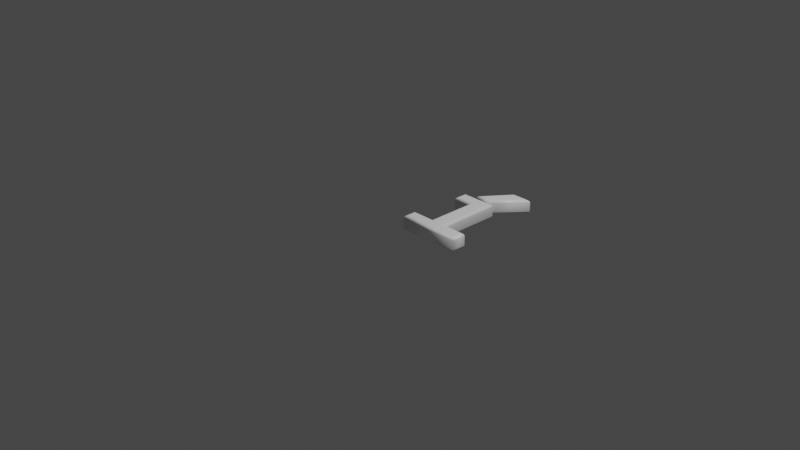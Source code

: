 # Source: 237.blend  (saved by Blender 2.83.19; exported with 4.5.12 LTS)
import bpy
from mathutils import Matrix  # noqa: F401  (used for matrix-valued properties, if any)

bpy.ops.wm.read_factory_settings(use_empty=True)
scene = bpy.context.scene
scene.name = 'Scene'

# ---- collections
col_collection = bpy.data.collections.new('Collection'); scene.collection.children.link(col_collection)

# ---- materials (node trees are filled in below, after node groups)
mat_material = bpy.data.materials.new('Material')
mat_material.alpha_threshold = 0.0
mat_material.use_transparent_shadow = False
mat_material.line_color = (0.0, 0.0, 0.0, 1.0)

# ---- material node trees
mat_material.use_nodes = True; mat_material.node_tree.nodes.clear()
_N = mat_material.node_tree.nodes; _L = mat_material.node_tree.links
n0 = _N.new('ShaderNodeOutputMaterial'); n0.name = 'Material Output'; n0.location = (300, 300)
n1 = _N.new('ShaderNodeBsdfPrincipled'); n1.name = 'Principled BSDF'; n1.location = (10, 300)
n1.distribution = 'GGX'
n1.subsurface_method = 'BURLEY'
n1.inputs[0].default_value = (1.0, 1.0, 1.0, 1.0)
n1.inputs[2].default_value = 0.4
n1.inputs[3].default_value = 1.45
n1.inputs[27].default_value = (0.0, 0.0, 0.0, 1.0)
n1.inputs[28].default_value = 1.0
_L.new(n1.outputs[0], n0.inputs[0])
n0.is_active_output = True

# ---- world
world_world = bpy.data.worlds.new('World'); scene.world = world_world
world_world.use_nodes = True; world_world.node_tree.nodes.clear()
_N = world_world.node_tree.nodes; _L = world_world.node_tree.links
n0 = _N.new('ShaderNodeOutputWorld'); n0.name = 'World Output'; n0.location = (300, 300)
n1 = _N.new('ShaderNodeBackground'); n1.name = 'Background'; n1.location = (10, 300)
n1.inputs[0].default_value = (0.05088, 0.05088, 0.05088, 1.0)
_L.new(n1.outputs[0], n0.inputs[0])
n0.is_active_output = True
world_world.color = (0.05088, 0.05088, 0.05088)
world_world.use_sun_shadow = False
world_world.sun_shadow_jitter_overblur = 0.0

# ---- cameras
cam_camera = bpy.data.cameras.new('Camera')
cam_camera.clip_end = 100.0
cam_camera.ortho_scale = 7.314

# ---- lights
light_light = bpy.data.lights.new('Light', 'POINT')
light_light.transmission_factor = 0.0
light_light.energy = 1000.0
light_light.shadow_soft_size = 0.1
light_light.shadow_maximum_resolution = 0.006
light_light.use_absolute_resolution = True

# ---- meshes
me_237 = bpy.data.meshes.new('237')
me_237.from_pydata([(0.3307, 0.8785, 0.08), (0.5263, 1.14, 0.08), (0.6641, 1.14, 0.08), (0.4379, 0.8785, 0.08), (0.1782, 0.6801, 0.08), (0.1782, 0.7797, 0.08), (0.5061, 0.7797, 0.08), (0.5061, 0.09955, 0.08), (0.7602, 0.09955, 0.08), (0.7602, 1.311e-09, 0.08), (0.1239, 1.311e-09, 0.08), (0.1239, 0.09955, 0.08), (0.378, 0.09955, 0.08), (0.378, 0.6801, 0.08), (0.3307, 0.8785, -0.08), (0.5263, 1.14, -0.08), (0.6641, 1.14, -0.08), (0.4379, 0.8785, -0.08), (0.1782, 0.6801, -0.08), (0.1782, 0.7797, -0.08), (0.5061, 0.7797, -0.08), (0.5061, 0.09955, -0.08), (0.7602, 0.09955, -0.08), (0.7602, -3.577e-10, -0.08), (0.1239, -3.577e-10, -0.08), (0.1239, 0.09955, -0.08), (0.378, 0.09955, -0.08), (0.378, 0.6801, -0.08), (0.1782, 0.6801, -0.08), (0.1667, 0.6686, -0.07772), (0.157, 0.6589, -0.07121), (0.1505, 0.6524, -0.06148), (0.1482, 0.6501, -0.05), (0.1482, 0.6501, 0.05), (0.1505, 0.6524, 0.06148), (0.157, 0.6589, 0.07121), (0.1667, 0.6686, 0.07772), (0.1782, 0.6801, 0.08), (0.1782, 0.7797, -0.08), (0.1667, 0.7912, -0.07772), (0.157, 0.8009, -0.07121), (0.1505, 0.8074, -0.06148), (0.1482, 0.8097, -0.05), (0.1482, 0.8097, 0.05), (0.1505, 0.8074, 0.06148), (0.157, 0.8009, 0.07121), (0.1667, 0.7912, 0.07772), (0.1782, 0.7797, 0.08), (0.5061, 0.7797, -0.08), (0.5176, 0.7912, -0.07772), (0.5273, 0.8009, -0.07121), (0.5338, 0.8074, -0.06148), (0.5361, 0.8097, -0.05), (0.5361, 0.8097, 0.05), (0.5338, 0.8074, 0.06148), (0.5273, 0.8009, 0.07121), (0.5176, 0.7912, 0.07772), (0.5061, 0.7797, 0.08), (0.5061, 0.09955, -0.08), (0.5176, 0.111, -0.07772), (0.5273, 0.1208, -0.07121), (0.5338, 0.1273, -0.06148), (0.5361, 0.1295, -0.05), (0.5361, 0.1295, 0.05), (0.5338, 0.1273, 0.06148), (0.5273, 0.1208, 0.07121), (0.5176, 0.111, 0.07772), (0.5061, 0.09955, 0.08), (0.7602, 0.09955, -0.08), (0.7717, 0.111, -0.07772), (0.7814, 0.1208, -0.07121), (0.7879, 0.1273, -0.06148), (0.7902, 0.1295, -0.05), (0.7902, 0.1295, 0.05), (0.7879, 0.1273, 0.06148), (0.7814, 0.1208, 0.07121), (0.7717, 0.111, 0.07772), (0.7602, 0.09955, 0.08), (0.7602, -3.577e-10, -0.08), (0.7717, -0.01148, -0.07772), (0.7814, -0.02121, -0.07121), (0.7879, -0.02772, -0.06148), (0.7902, -0.03, -0.05), (0.7902, -0.03, 0.05), (0.7879, -0.02772, 0.06148), (0.7814, -0.02121, 0.07121), (0.7717, -0.01148, 0.07772), (0.7602, 1.311e-09, 0.08), (0.1239, -3.577e-10, -0.08), (0.1124, -0.01148, -0.07772), (0.1027, -0.02121, -0.07121), (0.0962, -0.02772, -0.06148), (0.09391, -0.03, -0.05), (0.09391, -0.03, 0.05), (0.0962, -0.02772, 0.06148), (0.1027, -0.02121, 0.07121), (0.1124, -0.01148, 0.07772), (0.1239, 1.311e-09, 0.08), (0.1239, 0.09955, -0.08), (0.1124, 0.111, -0.07772), (0.1027, 0.1208, -0.07121), (0.0962, 0.1273, -0.06148), (0.09391, 0.1295, -0.05), (0.09391, 0.1295, 0.05), (0.0962, 0.1273, 0.06148), (0.1027, 0.1208, 0.07121), (0.1124, 0.111, 0.07772), (0.1239, 0.09955, 0.08), (0.378, 0.09955, -0.08), (0.3665, 0.111, -0.07772), (0.3568, 0.1208, -0.07121), (0.3503, 0.1273, -0.06148), (0.348, 0.1295, -0.05), (0.348, 0.1295, 0.05), (0.3503, 0.1273, 0.06148), (0.3568, 0.1208, 0.07121), (0.3665, 0.111, 0.07772), (0.378, 0.09955, 0.08), (0.378, 0.6801, -0.08), (0.3665, 0.6686, -0.07772), (0.3568, 0.6589, -0.07121), (0.3503, 0.6524, -0.06148), (0.348, 0.6501, -0.05), (0.348, 0.6501, 0.05), (0.3503, 0.6524, 0.06148), (0.3568, 0.6589, 0.07121), (0.3665, 0.6686, 0.07772), (0.378, 0.6801, 0.08), (0.3307, 0.8785, -0.08), (0.3078, 0.867, -0.07772), (0.2883, 0.8573, -0.07121), (0.2753, 0.8508, -0.06148), (0.2708, 0.8485, -0.05), (0.2708, 0.8485, 0.05), (0.2753, 0.8508, 0.06148), (0.2883, 0.8573, 0.07121), (0.3078, 0.867, 0.07772), (0.3307, 0.8785, 0.08), (0.5263, 1.14, -0.08), (0.5205, 1.152, -0.07772), (0.5156, 1.161, -0.07121), (0.5124, 1.168, -0.06148), (0.5112, 1.17, -0.05), (0.5112, 1.17, 0.05), (0.5124, 1.168, 0.06148), (0.5156, 1.161, 0.07121), (0.5205, 1.152, 0.07772), (0.5263, 1.14, 0.08), (0.6641, 1.14, -0.08), (0.6892, 1.152, -0.07772), (0.7105, 1.161, -0.07121), (0.7247, 1.168, -0.06148), (0.7297, 1.17, -0.05), (0.7297, 1.17, 0.05), (0.7247, 1.168, 0.06148), (0.7105, 1.161, 0.07121), (0.6892, 1.152, 0.07772), (0.6641, 1.14, 0.08), (0.4379, 0.8785, -0.08), (0.4431, 0.867, -0.07772), (0.4476, 0.8573, -0.07121), (0.4505, 0.8508, -0.06148), (0.4516, 0.8485, -0.05), (0.4516, 0.8485, 0.05), (0.4505, 0.8508, 0.06148), (0.4476, 0.8573, 0.07121), (0.4431, 0.867, 0.07772), (0.4379, 0.8785, 0.08)], [], [(4, 6, 5), (4, 13, 6), (13, 7, 6), (12, 7, 13), (10, 12, 11), (10, 7, 12), (10, 8, 7), (10, 9, 8), (0, 2, 1), (0, 3, 2), (20, 18, 19), (27, 18, 20), (21, 27, 20), (21, 26, 27), (26, 24, 25), (21, 24, 26), (22, 24, 21), (23, 24, 22), (16, 14, 15), (17, 14, 16), (29, 39, 38, 28), (30, 40, 39, 29), (31, 41, 40, 30), (32, 42, 41, 31), (33, 43, 42, 32), (34, 44, 43, 33), (35, 45, 44, 34), (36, 46, 45, 35), (37, 47, 46, 36), (39, 49, 48, 38), (40, 50, 49, 39), (41, 51, 50, 40), (42, 52, 51, 41), (43, 53, 52, 42), (44, 54, 53, 43), (45, 55, 54, 44), (46, 56, 55, 45), (47, 57, 56, 46), (49, 59, 58, 48), (50, 60, 59, 49), (51, 61, 60, 50), (52, 62, 61, 51), (53, 63, 62, 52), (54, 64, 63, 53), (55, 65, 64, 54), (56, 66, 65, 55), (57, 67, 66, 56), (59, 69, 68, 58), (60, 70, 69, 59), (61, 71, 70, 60), (62, 72, 71, 61), (63, 73, 72, 62), (64, 74, 73, 63), (65, 75, 74, 64), (66, 76, 75, 65), (67, 77, 76, 66), (69, 79, 78, 68), (70, 80, 79, 69), (71, 81, 80, 70), (72, 82, 81, 71), (73, 83, 82, 72), (74, 84, 83, 73), (75, 85, 84, 74), (76, 86, 85, 75), (77, 87, 86, 76), (79, 89, 88, 78), (80, 90, 89, 79), (81, 91, 90, 80), (82, 92, 91, 81), (83, 93, 92, 82), (84, 94, 93, 83), (85, 95, 94, 84), (86, 96, 95, 85), (87, 97, 96, 86), (89, 99, 98, 88), (90, 100, 99, 89), (91, 101, 100, 90), (92, 102, 101, 91), (93, 103, 102, 92), (94, 104, 103, 93), (95, 105, 104, 94), (96, 106, 105, 95), (97, 107, 106, 96), (99, 109, 108, 98), (100, 110, 109, 99), (101, 111, 110, 100), (102, 112, 111, 101), (103, 113, 112, 102), (104, 114, 113, 103), (105, 115, 114, 104), (106, 116, 115, 105), (107, 117, 116, 106), (109, 119, 118, 108), (110, 120, 119, 109), (111, 121, 120, 110), (112, 122, 121, 111), (113, 123, 122, 112), (114, 124, 123, 113), (115, 125, 124, 114), (116, 126, 125, 115), (117, 127, 126, 116), (119, 29, 28, 118), (120, 30, 29, 119), (121, 31, 30, 120), (122, 32, 31, 121), (123, 33, 32, 122), (124, 34, 33, 123), (125, 35, 34, 124), (126, 36, 35, 125), (127, 37, 36, 126), (129, 139, 138, 128), (130, 140, 139, 129), (131, 141, 140, 130), (132, 142, 141, 131), (133, 143, 142, 132), (134, 144, 143, 133), (135, 145, 144, 134), (136, 146, 145, 135), (137, 147, 146, 136), (139, 149, 148, 138), (140, 150, 149, 139), (141, 151, 150, 140), (142, 152, 151, 141), (143, 153, 152, 142), (144, 154, 153, 143), (145, 155, 154, 144), (146, 156, 155, 145), (147, 157, 156, 146), (149, 159, 158, 148), (150, 160, 159, 149), (151, 161, 160, 150), (152, 162, 161, 151), (153, 163, 162, 152), (154, 164, 163, 153), (155, 165, 164, 154), (156, 166, 165, 155), (157, 167, 166, 156), (159, 129, 128, 158), (160, 130, 129, 159), (161, 131, 130, 160), (162, 132, 131, 161), (163, 133, 132, 162), (164, 134, 133, 163), (165, 135, 134, 164), (166, 136, 135, 165), (167, 137, 136, 166)])
me_237.polygons.foreach_set('use_smooth', [0, 0, 0, 0, 0, 0, 0, 0, 0, 0, 0, 0, 0, 0, 0, 0, 0, 0, 0, 0, 1, 1, 1, 1, 1, 1, 1, 1, 1, 1, 1, 1, 1, 1, 1, 1, 1, 1, 1, 1, 1, 1, 1, 1, 1, 1, 1, 1, 1, 1, 1, 1, 1, 1, 1, 1, 1, 1, 1, 1, 1, 1, 1, 1, 1, 1, 1, 1, 1, 1, 1, 1, 1, 1, 1, 1, 1, 1, 1, 1, 1, 1, 1, 1, 1, 1, 1, 1, 1, 1, 1, 1, 1, 1, 1, 1, 1, 1, 1, 1, 1, 1, 1, 1, 1, 1, 1, 1, 1, 1, 1, 1, 1, 1, 1, 1, 1, 1, 1, 1, 1, 1, 1, 1, 1, 1, 1, 1, 1, 1, 1, 1, 1, 1, 1, 1, 1, 1, 1, 1, 1, 1, 1, 1, 1, 1])
_uv = me_237.uv_layers.new(name='UVMap')
_uv.uv.foreach_set('vector', [0.064, 0.6134, 0.0002099, 0.8235, 0.00021, 0.6134, 0.064, 0.6134, 0.064, 0.7414, 0.0002099, 0.8235, 0.064, 0.7414, 0.436, 0.8235, 0.0002099, 0.8235, 0.436, 0.7414, 0.436, 0.8235, 0.064, 0.7414, 0.4998, 0.5786, 0.436, 0.7414, 0.436, 0.5786, 0.4998, 0.5786, 0.436, 0.8235, 0.436, 0.7414, 0.4998, 0.5786, 0.436, 0.9863, 0.436, 0.8235, 0.4998, 0.5786, 0.4998, 0.9863, 0.436, 0.9863, 0.9089, 0.2672, 0.9609, 0.5338, 0.8941, 0.4761, 0.9089, 0.2672, 0.9609, 0.3122, 0.9609, 0.5338, 0.5002, 0.7414, 0.564, 0.9515, 0.5002, 0.9515, 0.564, 0.8235, 0.564, 0.9515, 0.5002, 0.7414, 0.936, 0.7414, 0.564, 0.8235, 0.5002, 0.7414, 0.936, 0.7414, 0.936, 0.8235, 0.564, 0.8235, 0.936, 0.8235, 0.9998, 0.9863, 0.936, 0.9863, 0.936, 0.7414, 0.9998, 0.9863, 0.936, 0.8235, 0.936, 0.5786, 0.9998, 0.9863, 0.936, 0.7414, 0.9998, 0.5786, 0.9998, 0.9863, 0.936, 0.5786, 0.9609, 0.0002099, 0.9089, 0.2668, 0.8941, 0.05796, 0.9609, 0.2219, 0.9089, 0.2668, 0.9609, 0.0002099, 0.008439, 0.3052, 0.01887, 0.3633, 0.01308, 0.3654, 0.0002099, 0.3051, 0.01496, 0.3054, 0.02377, 0.3613, 0.01887, 0.3633, 0.008439, 0.3052, 0.02043, 0.3057, 0.02814, 0.3593, 0.02377, 0.3613, 0.01496, 0.3054, 0.0252, 0.3061, 0.03211, 0.3573, 0.02814, 0.3593, 0.02043, 0.3057, 0.05296, 0.308, 0.05062, 0.3477, 0.03211, 0.3573, 0.0252, 0.3061, 0.05639, 0.3109, 0.05409, 0.346, 0.05062, 0.3477, 0.05296, 0.308, 0.05948, 0.3136, 0.0575, 0.3445, 0.05409, 0.346, 0.05639, 0.3109, 0.06246, 0.3164, 0.06084, 0.343, 0.0575, 0.3445, 0.05948, 0.3136, 0.06546, 0.3196, 0.06425, 0.3415, 0.06084, 0.343, 0.06246, 0.3164, 0.01887, 0.3633, 0.1177, 0.4658, 0.1147, 0.4708, 0.01308, 0.3654, 0.02377, 0.3613, 0.1203, 0.4612, 0.1177, 0.4658, 0.01887, 0.3633, 0.02814, 0.3593, 0.1227, 0.4567, 0.1203, 0.4612, 0.02377, 0.3613, 0.03211, 0.3573, 0.125, 0.4522, 0.1227, 0.4567, 0.02814, 0.3593, 0.05062, 0.3477, 0.1396, 0.4207, 0.125, 0.4522, 0.03211, 0.3573, 0.05409, 0.346, 0.142, 0.4154, 0.1396, 0.4207, 0.05062, 0.3477, 0.0575, 0.3445, 0.1444, 0.41, 0.142, 0.4154, 0.05409, 0.346, 0.06084, 0.343, 0.1468, 0.4046, 0.1444, 0.41, 0.0575, 0.3445, 0.06425, 0.3415, 0.1491, 0.399, 0.1468, 0.4046, 0.06084, 0.343, 0.1177, 0.4658, 0.5513, 0.5704, 0.5509, 0.5782, 0.1147, 0.4708, 0.1203, 0.4612, 0.5517, 0.5619, 0.5513, 0.5704, 0.1177, 0.4658, 0.1227, 0.4567, 0.5523, 0.553, 0.5517, 0.5619, 0.1203, 0.4612, 0.125, 0.4522, 0.5529, 0.5438, 0.5523, 0.553, 0.1227, 0.4567, 0.1396, 0.4207, 0.6208, 0.4044, 0.5529, 0.5438, 0.125, 0.4522, 0.142, 0.4154, 0.6273, 0.3967, 0.6208, 0.4044, 0.1396, 0.4207, 0.1444, 0.41, 0.6344, 0.3891, 0.6273, 0.3967, 0.142, 0.4154, 0.1468, 0.4046, 0.6422, 0.3817, 0.6344, 0.3891, 0.1444, 0.41, 0.1491, 0.399, 0.65, 0.3746, 0.6422, 0.3817, 0.1468, 0.4046, 0.5513, 0.5704, 0.6937, 0.5472, 0.6955, 0.5546, 0.5509, 0.5782, 0.5517, 0.5619, 0.6919, 0.5417, 0.6937, 0.5472, 0.5513, 0.5704, 0.5523, 0.553, 0.6903, 0.5372, 0.6919, 0.5417, 0.5517, 0.5619, 0.5529, 0.5438, 0.6887, 0.5333, 0.6903, 0.5372, 0.5523, 0.553, 0.6208, 0.4044, 0.6776, 0.5135, 0.6887, 0.5333, 0.5529, 0.5438, 0.6273, 0.3967, 0.677, 0.5085, 0.6776, 0.5135, 0.6208, 0.4044, 0.6344, 0.3891, 0.6765, 0.504, 0.677, 0.5085, 0.6273, 0.3967, 0.6422, 0.3817, 0.676, 0.4996, 0.6765, 0.504, 0.6344, 0.3891, 0.65, 0.3746, 0.6802, 0.4915, 0.676, 0.4996, 0.6422, 0.3817, 0.6937, 0.5472, 0.7567, 0.5118, 0.7634, 0.5169, 0.6955, 0.5546, 0.6919, 0.5417, 0.7505, 0.5074, 0.7567, 0.5118, 0.6937, 0.5472, 0.6903, 0.5372, 0.7444, 0.5036, 0.7505, 0.5074, 0.6919, 0.5417, 0.6887, 0.5333, 0.7387, 0.5002, 0.7444, 0.5036, 0.6903, 0.5372, 0.6776, 0.5135, 0.701, 0.4838, 0.7387, 0.5002, 0.6887, 0.5333, 0.677, 0.5085, 0.6954, 0.4839, 0.701, 0.4838, 0.6776, 0.5135, 0.6765, 0.504, 0.6901, 0.4843, 0.6954, 0.4839, 0.677, 0.5085, 0.676, 0.4996, 0.6851, 0.485, 0.6901, 0.4843, 0.6765, 0.504, 0.6802, 0.4915, 0.68, 0.486, 0.6851, 0.485, 0.676, 0.4996, 0.7567, 0.5118, 0.7556, 0.06865, 0.7634, 0.06302, 0.7634, 0.5169, 0.7505, 0.5074, 0.7486, 0.07341, 0.7556, 0.06865, 0.7567, 0.5118, 0.7444, 0.5036, 0.7421, 0.07755, 0.7486, 0.07341, 0.7505, 0.5074, 0.7387, 0.5002, 0.736, 0.08094, 0.7421, 0.07755, 0.7444, 0.5036, 0.701, 0.4838, 0.7043, 0.1096, 0.736, 0.08094, 0.7387, 0.5002, 0.6954, 0.4839, 0.7016, 0.1113, 0.7043, 0.1096, 0.701, 0.4838, 0.6901, 0.4843, 0.6992, 0.1128, 0.7016, 0.1113, 0.6954, 0.4839, 0.6851, 0.485, 0.6972, 0.1143, 0.6992, 0.1128, 0.6901, 0.4843, 0.68, 0.486, 0.6952, 0.116, 0.6972, 0.1143, 0.6851, 0.485, 0.7556, 0.06865, 0.6839, 0.03815, 0.687, 0.03099, 0.7634, 0.06302, 0.7486, 0.07341, 0.6816, 0.04417, 0.6839, 0.03815, 0.7556, 0.06865, 0.7421, 0.07755, 0.6797, 0.04955, 0.6816, 0.04417, 0.7486, 0.07341, 0.736, 0.08094, 0.6781, 0.05481, 0.6797, 0.04955, 0.7421, 0.07755, 0.7043, 0.1096, 0.6634, 0.08727, 0.6781, 0.05481, 0.736, 0.08094, 0.7016, 0.1113, 0.663, 0.0898, 0.6634, 0.08727, 0.7043, 0.1096, 0.6992, 0.1128, 0.6625, 0.09231, 0.663, 0.0898, 0.7016, 0.1113, 0.6972, 0.1143, 0.6619, 0.09481, 0.6625, 0.09231, 0.6992, 0.1128, 0.6952, 0.116, 0.6613, 0.09749, 0.6619, 0.09481, 0.6972, 0.1143, 0.6839, 0.03815, 0.5405, 0.008811, 0.54, 0.0002099, 0.687, 0.03099, 0.6816, 0.04417, 0.5411, 0.0179, 0.5405, 0.008811, 0.6839, 0.03815, 0.6797, 0.04955, 0.542, 0.02723, 0.5411, 0.0179, 0.6816, 0.04417, 0.6781, 0.05481, 0.5434, 0.03674, 0.542, 0.02723, 0.6797, 0.04955, 0.6634, 0.08727, 0.6108, 0.1748, 0.5434, 0.03674, 0.6781, 0.05481, 0.663, 0.0898, 0.613, 0.1844, 0.6108, 0.1748, 0.6634, 0.08727, 0.6625, 0.09231, 0.6156, 0.1943, 0.613, 0.1844, 0.663, 0.0898, 0.6619, 0.09481, 0.6187, 0.2044, 0.6156, 0.1943, 0.6625, 0.09231, 0.6613, 0.09749, 0.6222, 0.2145, 0.6187, 0.2044, 0.6619, 0.09481, 0.5405, 0.008811, 0.03528, 0.1616, 0.02663, 0.1535, 0.54, 0.0002099, 0.5411, 0.0179, 0.04415, 0.1698, 0.03528, 0.1616, 0.5405, 0.008811, 0.542, 0.02723, 0.0529, 0.1779, 0.04415, 0.1698, 0.5411, 0.0179, 0.5434, 0.03674, 0.06125, 0.1859, 0.0529, 0.1779, 0.542, 0.02723, 0.6108, 0.1748, 0.145, 0.2891, 0.06125, 0.1859, 0.5434, 0.03674, 0.613, 0.1844, 0.1474, 0.2968, 0.145, 0.2891, 0.6108, 0.1748, 0.6156, 0.1943, 0.1495, 0.3045, 0.1474, 0.2968, 0.613, 0.1844, 0.6187, 0.2044, 0.1511, 0.312, 0.1495, 0.3045, 0.6156, 0.1943, 0.6222, 0.2145, 0.1525, 0.3191, 0.1511, 0.312, 0.6187, 0.2044, 0.03528, 0.1616, 0.008439, 0.3052, 0.0002099, 0.3051, 0.02663, 0.1535, 0.04415, 0.1698, 0.01496, 0.3054, 0.008439, 0.3052, 0.03528, 0.1616, 0.0529, 0.1779, 0.02043, 0.3057, 0.01496, 0.3054, 0.04415, 0.1698, 0.06125, 0.1859, 0.0252, 0.3061, 0.02043, 0.3057, 0.0529, 0.1779, 0.145, 0.2891, 0.05296, 0.308, 0.0252, 0.3061, 0.06125, 0.1859, 0.1474, 0.2968, 0.05639, 0.3109, 0.05296, 0.308, 0.145, 0.2891, 0.1495, 0.3045, 0.05948, 0.3136, 0.05639, 0.3109, 0.1474, 0.2968, 0.1511, 0.312, 0.06246, 0.3164, 0.05948, 0.3136, 0.1495, 0.3045, 0.1525, 0.3191, 0.06546, 0.3196, 0.06246, 0.3164, 0.1511, 0.312, 0.7852, 0.4893, 0.8216, 0.1633, 0.8138, 0.1659, 0.7848, 0.4633, 0.7871, 0.5126, 0.8297, 0.1611, 0.8216, 0.1633, 0.7852, 0.4893, 0.7907, 0.5311, 0.8381, 0.1594, 0.8297, 0.1611, 0.7871, 0.5126, 0.7957, 0.5432, 0.8469, 0.1582, 0.8381, 0.1594, 0.7907, 0.5311, 0.785, 0.5348, 0.7824, 0.1421, 0.8469, 0.1582, 0.7957, 0.5432, 0.7874, 0.5321, 0.779, 0.1411, 0.7824, 0.1421, 0.785, 0.5348, 0.7914, 0.5237, 0.7754, 0.1402, 0.779, 0.1411, 0.7874, 0.5321, 0.7961, 0.5112, 0.7706, 0.1389, 0.7754, 0.1402, 0.7914, 0.5237, 0.8005, 0.4971, 0.7638, 0.1367, 0.7706, 0.1389, 0.7961, 0.5112, 0.8216, 0.1633, 0.8937, 0.06061, 0.8934, 0.08976, 0.8138, 0.1659, 0.8297, 0.1611, 0.8923, 0.03441, 0.8937, 0.06061, 0.8216, 0.1633, 0.8381, 0.1594, 0.889, 0.01366, 0.8923, 0.03441, 0.8297, 0.1611, 0.8469, 0.1582, 0.8838, 0.0002099, 0.889, 0.01366, 0.8381, 0.1594, 0.7824, 0.1421, 0.8929, 0.007887, 0.8838, 0.0002099, 0.8469, 0.1582, 0.779, 0.1411, 0.8906, 0.01131, 0.8929, 0.007887, 0.7824, 0.1421, 0.7754, 0.1402, 0.8864, 0.02149, 0.8906, 0.01131, 0.779, 0.1411, 0.7706, 0.1389, 0.8808, 0.03662, 0.8864, 0.02149, 0.7754, 0.1402, 0.7638, 0.1367, 0.8751, 0.05388, 0.8808, 0.03662, 0.7706, 0.1389, 0.8937, 0.06061, 0.8385, 0.4095, 0.8458, 0.4054, 0.8934, 0.08976, 0.8923, 0.03441, 0.8308, 0.4129, 0.8385, 0.4095, 0.8937, 0.06061, 0.889, 0.01366, 0.8227, 0.4154, 0.8308, 0.4129, 0.8923, 0.03441, 0.8838, 0.0002099, 0.8143, 0.4172, 0.8227, 0.4154, 0.889, 0.01366, 0.8929, 0.007887, 0.8769, 0.4335, 0.8143, 0.4172, 0.8838, 0.0002099, 0.8906, 0.01131, 0.8796, 0.4348, 0.8769, 0.4335, 0.8929, 0.007887, 0.8864, 0.02149, 0.8827, 0.4359, 0.8796, 0.4348, 0.8906, 0.01131, 0.8808, 0.03662, 0.887, 0.4375, 0.8827, 0.4359, 0.8864, 0.02149, 0.8751, 0.05388, 0.8937, 0.4402, 0.887, 0.4375, 0.8808, 0.03662, 0.8385, 0.4095, 0.7852, 0.4893, 0.7848, 0.4633, 0.8458, 0.4054, 0.8308, 0.4129, 0.7871, 0.5126, 0.7852, 0.4893, 0.8385, 0.4095, 0.8227, 0.4154, 0.7907, 0.5311, 0.7871, 0.5126, 0.8308, 0.4129, 0.8143, 0.4172, 0.7957, 0.5432, 0.7907, 0.5311, 0.8227, 0.4154, 0.8769, 0.4335, 0.785, 0.5348, 0.7957, 0.5432, 0.8143, 0.4172, 0.8796, 0.4348, 0.7874, 0.5321, 0.785, 0.5348, 0.8769, 0.4335, 0.8827, 0.4359, 0.7914, 0.5237, 0.7874, 0.5321, 0.8796, 0.4348, 0.887, 0.4375, 0.7961, 0.5112, 0.7914, 0.5237, 0.8827, 0.4359, 0.8937, 0.4402, 0.8005, 0.4971, 0.7961, 0.5112, 0.887, 0.4375])
me_237.materials.append(mat_material)
me_237.use_remesh_fix_poles = True
me_237.use_remesh_preserve_attributes = False
me_237.use_mirror_vertex_groups = False
me_237.update()

# ---- objects
ob_light = bpy.data.objects.new('Light', light_light)
ob_camera = bpy.data.objects.new('Camera', cam_camera)
ob_237 = bpy.data.objects.new('237', me_237)

# ---- transforms, parenting, visibility, modifiers, constraints
ob_light.location = (4.076, 1.005, 5.904)
ob_light.rotation_euler = (0.6503, 0.05522, 1.866)
ob_light.lock_rotations_4d = False
ob_light.empty_display_type = 'ARROWS'
ob_light.color = (0.0, 0.0, 0.0, 0.0)
ob_light.lineart.crease_threshold = 0.0
ob_camera.location = (7.359, -6.926, 4.958)
ob_camera.rotation_euler = (1.109, 0.0, 0.8149)
ob_camera.lock_rotations_4d = False
ob_camera.empty_display_type = 'ARROWS'
ob_camera.color = (0.0, 0.0, 0.0, 0.0)
ob_camera.display_type = 'WIRE'
ob_camera.lineart.crease_threshold = 0.0
ob_237.location = (0.0, 0.0, 0.0)
ob_237.lineart.crease_threshold = 0.0

# ---- collection membership
col_collection.objects.link(ob_light)
col_collection.objects.link(ob_camera)
col_collection.objects.link(ob_237)

# ---- scene / render settings (as saved in the file)
scene.camera = ob_camera
scene.frame_start = 1; scene.frame_end = 250; scene.frame_set(1)
scene.render.engine = 'BLENDER_EEVEE_NEXT'
scene.cycles.use_denoising = False
scene.cycles.samples = 128
scene.cycles.sampling_pattern = 'TABULATED_SOBOL'
scene.cycles.use_adaptive_sampling = False
scene.cycles.use_light_tree = False
scene.view_settings.view_transform = 'Filmic'
bpy.context.view_layer.update()
